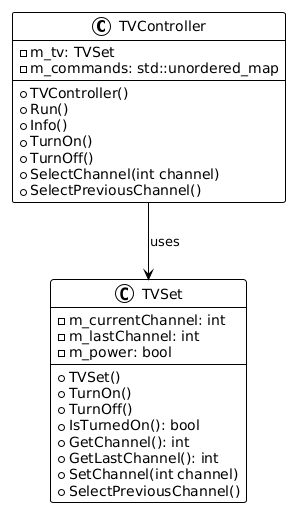

The diagram above was rendered by PlantUML. Its source (embedded in the PNG):
@startuml
!theme plain
class TVController {
    +TVController()
    +Run()
    +Info()
    +TurnOn()
    +TurnOff()
    +SelectChannel(int channel)
    +SelectPreviousChannel()
    -m_tv: TVSet
    -m_commands: std::unordered_map
}

class TVSet {
    +TVSet()
    +TurnOn()
    +TurnOff()
    +IsTurnedOn(): bool
    +GetChannel(): int
    +GetLastChannel(): int
    +SetChannel(int channel)
    +SelectPreviousChannel()
    -m_currentChannel: int
    -m_lastChannel: int
    -m_power: bool
}

TVController --> TVSet : uses
@enduml